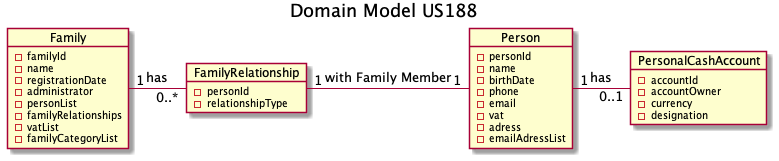

The diagram above was rendered by PlantUML. Its source (embedded in the PNG):
@startuml
hide methods
title Domain Model US188

object Family {
  - familyId
  - name
  - registrationDate
  - administrator
  - personList
  - familyRelationships
  - vatList
  - familyCategoryList
}

Family "1" - "0..*" FamilyRelationship : has

object FamilyRelationship{
 - personId
 - relationshipType
}

object Person {
  - personId
  - name
  - birthDate
  - phone
  - email
  - vat
  - adress
  - emailAdressList
}

object PersonalCashAccount {
  - accountId
  - accountOwner
  - currency
  - designation

}

FamilyRelationship "1" - "1" Person : with Family Member
Person "1" - "0..1" PersonalCashAccount : has

@enduml